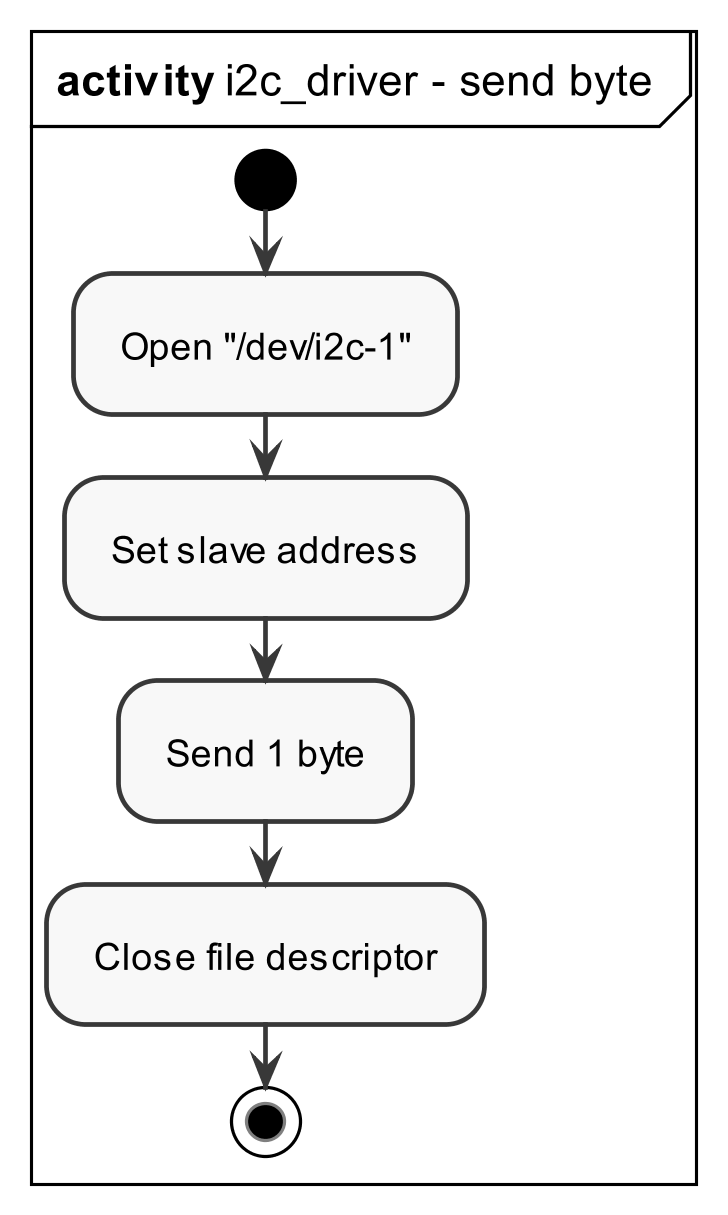

The diagram above was rendered by PlantUML. Its source (embedded in the PNG):
@startuml i2cDriver-send
skinparam {
    monochrome true
    dpi 300
    padding 5
    sequenceMessageAlign center
    packageStyle frame
    shadowing false
}

mainframe **activity** i2c_driver - send byte
    start
        :Open "/dev/i2c-1";
        :Set slave address;
        :Send 1 byte;
        :Close file descriptor;
    stop
@enduml